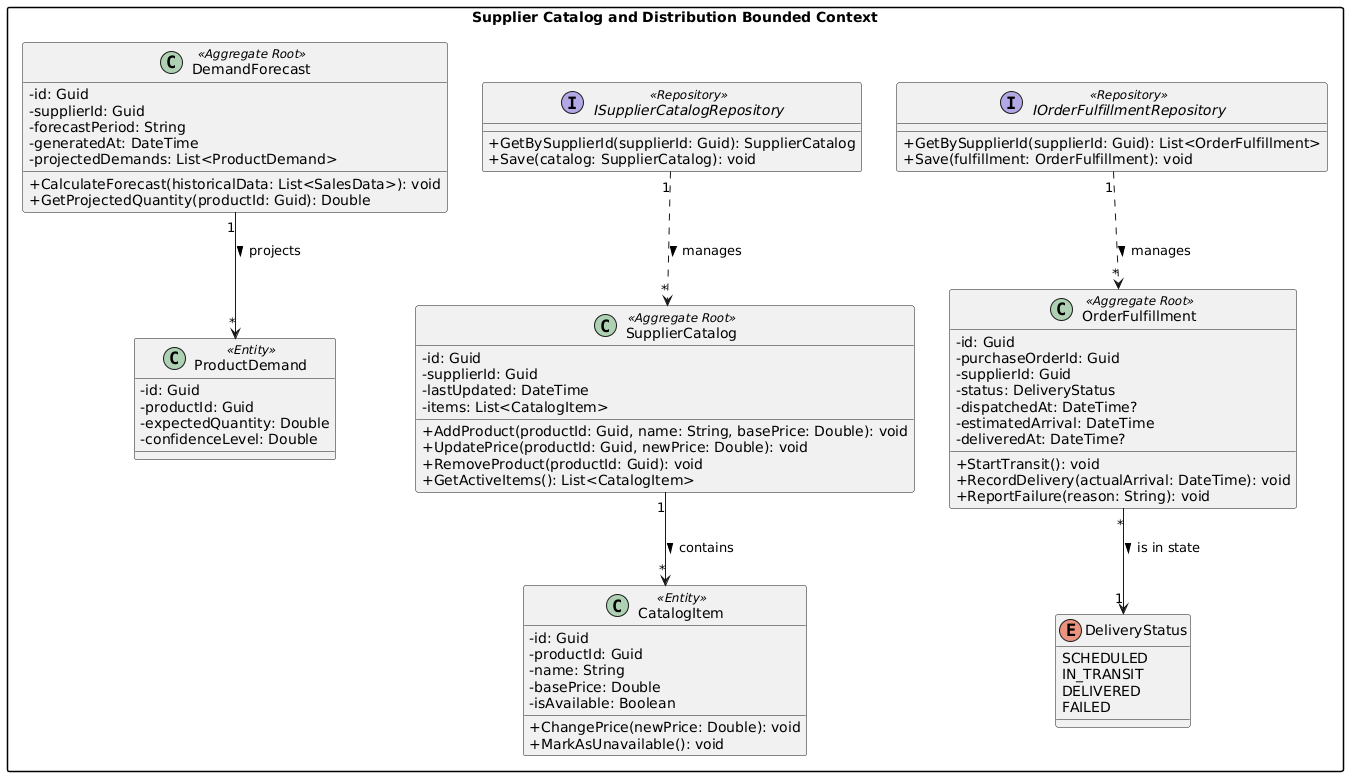

The diagram above was rendered by PlantUML. Its source (embedded in the PNG):
@startuml
skinparam classAttributeIconSize 0
skinparam shadowing false
skinparam packageStyle rectangle

package "Supplier Catalog and Distribution Bounded Context" {

    enum DeliveryStatus {
        SCHEDULED
        IN_TRANSIT
        DELIVERED
        FAILED
    }

    class SupplierCatalog <<Aggregate Root>> {
        - id: Guid
        - supplierId: Guid
        - lastUpdated: DateTime
        - items: List<CatalogItem>
        
        + AddProduct(productId: Guid, name: String, basePrice: Double): void
        + UpdatePrice(productId: Guid, newPrice: Double): void
        + RemoveProduct(productId: Guid): void
        + GetActiveItems(): List<CatalogItem>
    }

    class CatalogItem <<Entity>> {
        - id: Guid
        - productId: Guid
        - name: String
        - basePrice: Double
        - isAvailable: Boolean
        
        + ChangePrice(newPrice: Double): void
        + MarkAsUnavailable(): void
    }

    class DemandForecast <<Aggregate Root>> {
        - id: Guid
        - supplierId: Guid
        - forecastPeriod: String
        - generatedAt: DateTime
        - projectedDemands: List<ProductDemand>
        
        + CalculateForecast(historicalData: List<SalesData>): void
        + GetProjectedQuantity(productId: Guid): Double
    }

    class ProductDemand <<Entity>> {
        - id: Guid
        - productId: Guid
        - expectedQuantity: Double
        - confidenceLevel: Double
    }

    class OrderFulfillment <<Aggregate Root>> {
        - id: Guid
        - purchaseOrderId: Guid
        - supplierId: Guid
        - status: DeliveryStatus
        - dispatchedAt: DateTime?
        - estimatedArrival: DateTime
        - deliveredAt: DateTime?
        
        + StartTransit(): void
        + RecordDelivery(actualArrival: DateTime): void
        + ReportFailure(reason: String): void
    }

    interface ISupplierCatalogRepository <<Repository>> {
        + GetBySupplierId(supplierId: Guid): SupplierCatalog
        + Save(catalog: SupplierCatalog): void
    }

    interface IOrderFulfillmentRepository <<Repository>> {
        + GetBySupplierId(supplierId: Guid): List<OrderFulfillment>
        + Save(fulfillment: OrderFulfillment): void
    }

    ' Relaciones con dirección y multiplicidad
    SupplierCatalog "1" --> "*" CatalogItem : "contains >"
    DemandForecast "1" --> "*" ProductDemand : "projects >"
    OrderFulfillment "*" --> "1" DeliveryStatus : "is in state >"
    
    ISupplierCatalogRepository "1" ..> "*" SupplierCatalog : "manages >"
    IOrderFulfillmentRepository "1" ..> "*" OrderFulfillment : "manages >"
}
@enduml